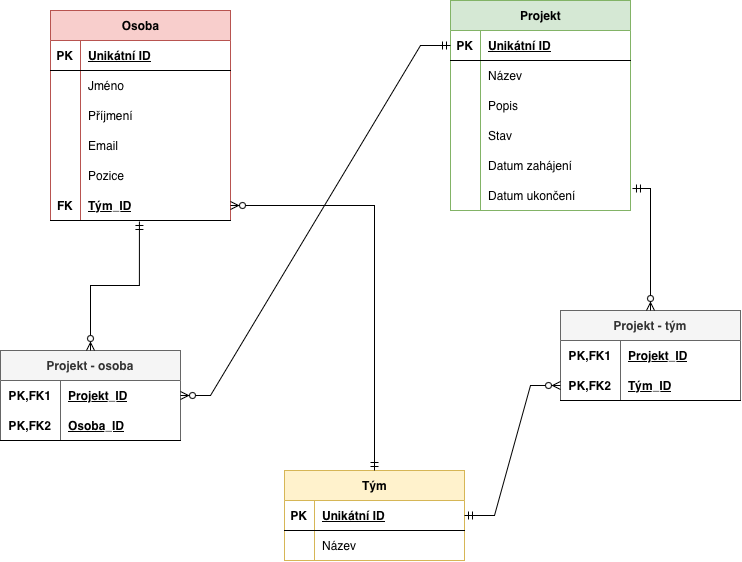

The diagram above was exported from draw.io. Its source (the exported page's mxGraphModel, read from the mxfile embedded in the PNG):
<mxGraphModel dx="934" dy="652" grid="1" gridSize="10" guides="1" tooltips="1" connect="1" arrows="1" fold="1" page="1" pageScale="1" pageWidth="827" pageHeight="1169" math="0" shadow="0">
  <root>
    <mxCell id="0" />
    <mxCell id="1" parent="0" />
    <mxCell id="_98zXhT3ovy6b3D16MVu-31" parent="1" style="shape=table;startSize=30;container=1;collapsible=1;childLayout=tableLayout;fixedRows=1;rowLines=0;fontStyle=1;align=center;resizeLast=1;html=1;fillColor=#f8cecc;strokeColor=#b85450;" value="Osoba" vertex="1">
      <mxGeometry height="210" width="180" x="90" y="70" as="geometry" />
    </mxCell>
    <mxCell id="_98zXhT3ovy6b3D16MVu-32" parent="_98zXhT3ovy6b3D16MVu-31" style="shape=tableRow;horizontal=0;startSize=0;swimlaneHead=0;swimlaneBody=0;fillColor=none;collapsible=0;dropTarget=0;points=[[0,0.5],[1,0.5]];portConstraint=eastwest;top=0;left=0;right=0;bottom=1;" value="" vertex="1">
      <mxGeometry height="30" width="180" y="30" as="geometry" />
    </mxCell>
    <mxCell id="_98zXhT3ovy6b3D16MVu-33" parent="_98zXhT3ovy6b3D16MVu-32" style="shape=partialRectangle;connectable=0;fillColor=none;top=0;left=0;bottom=0;right=0;fontStyle=1;overflow=hidden;whiteSpace=wrap;html=1;" value="PK" vertex="1">
      <mxGeometry height="30" width="30" as="geometry">
        <mxRectangle height="30" width="30" as="alternateBounds" />
      </mxGeometry>
    </mxCell>
    <mxCell id="_98zXhT3ovy6b3D16MVu-34" parent="_98zXhT3ovy6b3D16MVu-32" style="shape=partialRectangle;connectable=0;fillColor=none;top=0;left=0;bottom=0;right=0;align=left;spacingLeft=6;fontStyle=5;overflow=hidden;whiteSpace=wrap;html=1;" value="Unikátní ID" vertex="1">
      <mxGeometry height="30" width="150" x="30" as="geometry">
        <mxRectangle height="30" width="150" as="alternateBounds" />
      </mxGeometry>
    </mxCell>
    <mxCell id="_98zXhT3ovy6b3D16MVu-35" parent="_98zXhT3ovy6b3D16MVu-31" style="shape=tableRow;horizontal=0;startSize=0;swimlaneHead=0;swimlaneBody=0;fillColor=none;collapsible=0;dropTarget=0;points=[[0,0.5],[1,0.5]];portConstraint=eastwest;top=0;left=0;right=0;bottom=0;" value="" vertex="1">
      <mxGeometry height="30" width="180" y="60" as="geometry" />
    </mxCell>
    <mxCell id="_98zXhT3ovy6b3D16MVu-36" parent="_98zXhT3ovy6b3D16MVu-35" style="shape=partialRectangle;connectable=0;fillColor=none;top=0;left=0;bottom=0;right=0;editable=1;overflow=hidden;whiteSpace=wrap;html=1;" value="" vertex="1">
      <mxGeometry height="30" width="30" as="geometry">
        <mxRectangle height="30" width="30" as="alternateBounds" />
      </mxGeometry>
    </mxCell>
    <mxCell id="_98zXhT3ovy6b3D16MVu-37" parent="_98zXhT3ovy6b3D16MVu-35" style="shape=partialRectangle;connectable=0;fillColor=none;top=0;left=0;bottom=0;right=0;align=left;spacingLeft=6;overflow=hidden;whiteSpace=wrap;html=1;" value="Jméno" vertex="1">
      <mxGeometry height="30" width="150" x="30" as="geometry">
        <mxRectangle height="30" width="150" as="alternateBounds" />
      </mxGeometry>
    </mxCell>
    <mxCell id="_98zXhT3ovy6b3D16MVu-38" parent="_98zXhT3ovy6b3D16MVu-31" style="shape=tableRow;horizontal=0;startSize=0;swimlaneHead=0;swimlaneBody=0;fillColor=none;collapsible=0;dropTarget=0;points=[[0,0.5],[1,0.5]];portConstraint=eastwest;top=0;left=0;right=0;bottom=0;" value="" vertex="1">
      <mxGeometry height="30" width="180" y="90" as="geometry" />
    </mxCell>
    <mxCell id="_98zXhT3ovy6b3D16MVu-39" parent="_98zXhT3ovy6b3D16MVu-38" style="shape=partialRectangle;connectable=0;fillColor=none;top=0;left=0;bottom=0;right=0;editable=1;overflow=hidden;whiteSpace=wrap;html=1;" value="" vertex="1">
      <mxGeometry height="30" width="30" as="geometry">
        <mxRectangle height="30" width="30" as="alternateBounds" />
      </mxGeometry>
    </mxCell>
    <mxCell id="_98zXhT3ovy6b3D16MVu-40" parent="_98zXhT3ovy6b3D16MVu-38" style="shape=partialRectangle;connectable=0;fillColor=none;top=0;left=0;bottom=0;right=0;align=left;spacingLeft=6;overflow=hidden;whiteSpace=wrap;html=1;" value="Příjmení" vertex="1">
      <mxGeometry height="30" width="150" x="30" as="geometry">
        <mxRectangle height="30" width="150" as="alternateBounds" />
      </mxGeometry>
    </mxCell>
    <mxCell id="_98zXhT3ovy6b3D16MVu-41" parent="_98zXhT3ovy6b3D16MVu-31" style="shape=tableRow;horizontal=0;startSize=0;swimlaneHead=0;swimlaneBody=0;fillColor=none;collapsible=0;dropTarget=0;points=[[0,0.5],[1,0.5]];portConstraint=eastwest;top=0;left=0;right=0;bottom=0;" value="" vertex="1">
      <mxGeometry height="30" width="180" y="120" as="geometry" />
    </mxCell>
    <mxCell id="_98zXhT3ovy6b3D16MVu-42" parent="_98zXhT3ovy6b3D16MVu-41" style="shape=partialRectangle;connectable=0;fillColor=none;top=0;left=0;bottom=0;right=0;editable=1;overflow=hidden;whiteSpace=wrap;html=1;" value="" vertex="1">
      <mxGeometry height="30" width="30" as="geometry">
        <mxRectangle height="30" width="30" as="alternateBounds" />
      </mxGeometry>
    </mxCell>
    <mxCell id="_98zXhT3ovy6b3D16MVu-43" parent="_98zXhT3ovy6b3D16MVu-41" style="shape=partialRectangle;connectable=0;fillColor=none;top=0;left=0;bottom=0;right=0;align=left;spacingLeft=6;overflow=hidden;whiteSpace=wrap;html=1;" value="Email" vertex="1">
      <mxGeometry height="30" width="150" x="30" as="geometry">
        <mxRectangle height="30" width="150" as="alternateBounds" />
      </mxGeometry>
    </mxCell>
    <mxCell id="_98zXhT3ovy6b3D16MVu-44" parent="_98zXhT3ovy6b3D16MVu-31" style="shape=tableRow;horizontal=0;startSize=0;swimlaneHead=0;swimlaneBody=0;fillColor=none;collapsible=0;dropTarget=0;points=[[0,0.5],[1,0.5]];portConstraint=eastwest;top=0;left=0;right=0;bottom=0;" value="" vertex="1">
      <mxGeometry height="30" width="180" y="150" as="geometry" />
    </mxCell>
    <mxCell id="_98zXhT3ovy6b3D16MVu-45" parent="_98zXhT3ovy6b3D16MVu-44" style="shape=partialRectangle;connectable=0;fillColor=none;top=0;left=0;bottom=0;right=0;editable=1;overflow=hidden;whiteSpace=wrap;html=1;" value="" vertex="1">
      <mxGeometry height="30" width="30" as="geometry">
        <mxRectangle height="30" width="30" as="alternateBounds" />
      </mxGeometry>
    </mxCell>
    <mxCell id="_98zXhT3ovy6b3D16MVu-46" parent="_98zXhT3ovy6b3D16MVu-44" style="shape=partialRectangle;connectable=0;fillColor=none;top=0;left=0;bottom=0;right=0;align=left;spacingLeft=6;overflow=hidden;whiteSpace=wrap;html=1;" value="Pozice" vertex="1">
      <mxGeometry height="30" width="150" x="30" as="geometry">
        <mxRectangle height="30" width="150" as="alternateBounds" />
      </mxGeometry>
    </mxCell>
    <mxCell id="_98zXhT3ovy6b3D16MVu-110" parent="_98zXhT3ovy6b3D16MVu-31" style="shape=tableRow;horizontal=0;startSize=0;swimlaneHead=0;swimlaneBody=0;fillColor=none;collapsible=0;dropTarget=0;points=[[0,0.5],[1,0.5]];portConstraint=eastwest;top=0;left=0;right=0;bottom=1;" value="" vertex="1">
      <mxGeometry height="30" width="180" y="180" as="geometry" />
    </mxCell>
    <mxCell id="_98zXhT3ovy6b3D16MVu-111" parent="_98zXhT3ovy6b3D16MVu-110" style="shape=partialRectangle;connectable=0;fillColor=none;top=0;left=0;bottom=0;right=0;fontStyle=1;overflow=hidden;whiteSpace=wrap;html=1;" value="FK" vertex="1">
      <mxGeometry height="30" width="30" as="geometry">
        <mxRectangle height="30" width="30" as="alternateBounds" />
      </mxGeometry>
    </mxCell>
    <mxCell id="_98zXhT3ovy6b3D16MVu-112" parent="_98zXhT3ovy6b3D16MVu-110" style="shape=partialRectangle;connectable=0;fillColor=none;top=0;left=0;bottom=0;right=0;align=left;spacingLeft=6;fontStyle=5;overflow=hidden;whiteSpace=wrap;html=1;" value="Tým_ID" vertex="1">
      <mxGeometry height="30" width="150" x="30" as="geometry">
        <mxRectangle height="30" width="150" as="alternateBounds" />
      </mxGeometry>
    </mxCell>
    <mxCell id="_98zXhT3ovy6b3D16MVu-53" parent="1" style="shape=table;startSize=30;container=1;collapsible=1;childLayout=tableLayout;fixedRows=1;rowLines=0;fontStyle=1;align=center;resizeLast=1;html=1;fillColor=#d5e8d4;strokeColor=#82b366;" value="Projekt" vertex="1">
      <mxGeometry height="210" width="180" x="490" y="60" as="geometry" />
    </mxCell>
    <mxCell id="_98zXhT3ovy6b3D16MVu-54" parent="_98zXhT3ovy6b3D16MVu-53" style="shape=tableRow;horizontal=0;startSize=0;swimlaneHead=0;swimlaneBody=0;fillColor=none;collapsible=0;dropTarget=0;points=[[0,0.5],[1,0.5]];portConstraint=eastwest;top=0;left=0;right=0;bottom=1;" value="" vertex="1">
      <mxGeometry height="30" width="180" y="30" as="geometry" />
    </mxCell>
    <mxCell id="_98zXhT3ovy6b3D16MVu-55" parent="_98zXhT3ovy6b3D16MVu-54" style="shape=partialRectangle;connectable=0;fillColor=none;top=0;left=0;bottom=0;right=0;fontStyle=1;overflow=hidden;whiteSpace=wrap;html=1;" value="PK" vertex="1">
      <mxGeometry height="30" width="30" as="geometry">
        <mxRectangle height="30" width="30" as="alternateBounds" />
      </mxGeometry>
    </mxCell>
    <mxCell id="_98zXhT3ovy6b3D16MVu-56" parent="_98zXhT3ovy6b3D16MVu-54" style="shape=partialRectangle;connectable=0;fillColor=none;top=0;left=0;bottom=0;right=0;align=left;spacingLeft=6;fontStyle=5;overflow=hidden;whiteSpace=wrap;html=1;" value="Unikátní ID" vertex="1">
      <mxGeometry height="30" width="150" x="30" as="geometry">
        <mxRectangle height="30" width="150" as="alternateBounds" />
      </mxGeometry>
    </mxCell>
    <mxCell id="_98zXhT3ovy6b3D16MVu-57" parent="_98zXhT3ovy6b3D16MVu-53" style="shape=tableRow;horizontal=0;startSize=0;swimlaneHead=0;swimlaneBody=0;fillColor=none;collapsible=0;dropTarget=0;points=[[0,0.5],[1,0.5]];portConstraint=eastwest;top=0;left=0;right=0;bottom=0;" value="" vertex="1">
      <mxGeometry height="30" width="180" y="60" as="geometry" />
    </mxCell>
    <mxCell id="_98zXhT3ovy6b3D16MVu-58" parent="_98zXhT3ovy6b3D16MVu-57" style="shape=partialRectangle;connectable=0;fillColor=none;top=0;left=0;bottom=0;right=0;editable=1;overflow=hidden;whiteSpace=wrap;html=1;" value="" vertex="1">
      <mxGeometry height="30" width="30" as="geometry">
        <mxRectangle height="30" width="30" as="alternateBounds" />
      </mxGeometry>
    </mxCell>
    <mxCell id="_98zXhT3ovy6b3D16MVu-59" parent="_98zXhT3ovy6b3D16MVu-57" style="shape=partialRectangle;connectable=0;fillColor=none;top=0;left=0;bottom=0;right=0;align=left;spacingLeft=6;overflow=hidden;whiteSpace=wrap;html=1;" value="Název" vertex="1">
      <mxGeometry height="30" width="150" x="30" as="geometry">
        <mxRectangle height="30" width="150" as="alternateBounds" />
      </mxGeometry>
    </mxCell>
    <mxCell id="_98zXhT3ovy6b3D16MVu-60" parent="_98zXhT3ovy6b3D16MVu-53" style="shape=tableRow;horizontal=0;startSize=0;swimlaneHead=0;swimlaneBody=0;fillColor=none;collapsible=0;dropTarget=0;points=[[0,0.5],[1,0.5]];portConstraint=eastwest;top=0;left=0;right=0;bottom=0;" value="" vertex="1">
      <mxGeometry height="30" width="180" y="90" as="geometry" />
    </mxCell>
    <mxCell id="_98zXhT3ovy6b3D16MVu-61" parent="_98zXhT3ovy6b3D16MVu-60" style="shape=partialRectangle;connectable=0;fillColor=none;top=0;left=0;bottom=0;right=0;editable=1;overflow=hidden;whiteSpace=wrap;html=1;" value="" vertex="1">
      <mxGeometry height="30" width="30" as="geometry">
        <mxRectangle height="30" width="30" as="alternateBounds" />
      </mxGeometry>
    </mxCell>
    <mxCell id="_98zXhT3ovy6b3D16MVu-62" parent="_98zXhT3ovy6b3D16MVu-60" style="shape=partialRectangle;connectable=0;fillColor=none;top=0;left=0;bottom=0;right=0;align=left;spacingLeft=6;overflow=hidden;whiteSpace=wrap;html=1;" value="Popis" vertex="1">
      <mxGeometry height="30" width="150" x="30" as="geometry">
        <mxRectangle height="30" width="150" as="alternateBounds" />
      </mxGeometry>
    </mxCell>
    <mxCell id="_98zXhT3ovy6b3D16MVu-63" parent="_98zXhT3ovy6b3D16MVu-53" style="shape=tableRow;horizontal=0;startSize=0;swimlaneHead=0;swimlaneBody=0;fillColor=none;collapsible=0;dropTarget=0;points=[[0,0.5],[1,0.5]];portConstraint=eastwest;top=0;left=0;right=0;bottom=0;" value="" vertex="1">
      <mxGeometry height="30" width="180" y="120" as="geometry" />
    </mxCell>
    <mxCell id="_98zXhT3ovy6b3D16MVu-64" parent="_98zXhT3ovy6b3D16MVu-63" style="shape=partialRectangle;connectable=0;fillColor=none;top=0;left=0;bottom=0;right=0;editable=1;overflow=hidden;whiteSpace=wrap;html=1;" value="" vertex="1">
      <mxGeometry height="30" width="30" as="geometry">
        <mxRectangle height="30" width="30" as="alternateBounds" />
      </mxGeometry>
    </mxCell>
    <mxCell id="_98zXhT3ovy6b3D16MVu-65" parent="_98zXhT3ovy6b3D16MVu-63" style="shape=partialRectangle;connectable=0;fillColor=none;top=0;left=0;bottom=0;right=0;align=left;spacingLeft=6;overflow=hidden;whiteSpace=wrap;html=1;" value="Stav" vertex="1">
      <mxGeometry height="30" width="150" x="30" as="geometry">
        <mxRectangle height="30" width="150" as="alternateBounds" />
      </mxGeometry>
    </mxCell>
    <mxCell id="_98zXhT3ovy6b3D16MVu-66" parent="_98zXhT3ovy6b3D16MVu-53" style="shape=tableRow;horizontal=0;startSize=0;swimlaneHead=0;swimlaneBody=0;fillColor=none;collapsible=0;dropTarget=0;points=[[0,0.5],[1,0.5]];portConstraint=eastwest;top=0;left=0;right=0;bottom=0;" value="" vertex="1">
      <mxGeometry height="30" width="180" y="150" as="geometry" />
    </mxCell>
    <mxCell id="_98zXhT3ovy6b3D16MVu-67" parent="_98zXhT3ovy6b3D16MVu-66" style="shape=partialRectangle;connectable=0;fillColor=none;top=0;left=0;bottom=0;right=0;editable=1;overflow=hidden;whiteSpace=wrap;html=1;" value="" vertex="1">
      <mxGeometry height="30" width="30" as="geometry">
        <mxRectangle height="30" width="30" as="alternateBounds" />
      </mxGeometry>
    </mxCell>
    <mxCell id="_98zXhT3ovy6b3D16MVu-68" parent="_98zXhT3ovy6b3D16MVu-66" style="shape=partialRectangle;connectable=0;fillColor=none;top=0;left=0;bottom=0;right=0;align=left;spacingLeft=6;overflow=hidden;whiteSpace=wrap;html=1;" value="Datum zahájení" vertex="1">
      <mxGeometry height="30" width="150" x="30" as="geometry">
        <mxRectangle height="30" width="150" as="alternateBounds" />
      </mxGeometry>
    </mxCell>
    <mxCell id="_98zXhT3ovy6b3D16MVu-85" parent="_98zXhT3ovy6b3D16MVu-53" style="shape=tableRow;horizontal=0;startSize=0;swimlaneHead=0;swimlaneBody=0;fillColor=none;collapsible=0;dropTarget=0;points=[[0,0.5],[1,0.5]];portConstraint=eastwest;top=0;left=0;right=0;bottom=0;" value="" vertex="1">
      <mxGeometry height="30" width="180" y="180" as="geometry" />
    </mxCell>
    <mxCell id="_98zXhT3ovy6b3D16MVu-86" parent="_98zXhT3ovy6b3D16MVu-85" style="shape=partialRectangle;connectable=0;fillColor=none;top=0;left=0;bottom=0;right=0;editable=1;overflow=hidden;whiteSpace=wrap;html=1;" value="" vertex="1">
      <mxGeometry height="30" width="30" as="geometry">
        <mxRectangle height="30" width="30" as="alternateBounds" />
      </mxGeometry>
    </mxCell>
    <mxCell id="_98zXhT3ovy6b3D16MVu-87" parent="_98zXhT3ovy6b3D16MVu-85" style="shape=partialRectangle;connectable=0;fillColor=none;top=0;left=0;bottom=0;right=0;align=left;spacingLeft=6;overflow=hidden;whiteSpace=wrap;html=1;" value="Datum ukončení" vertex="1">
      <mxGeometry height="30" width="150" x="30" as="geometry">
        <mxRectangle height="30" width="150" as="alternateBounds" />
      </mxGeometry>
    </mxCell>
    <mxCell id="_98zXhT3ovy6b3D16MVu-91" parent="1" style="shape=table;startSize=30;container=1;collapsible=1;childLayout=tableLayout;fixedRows=1;rowLines=0;fontStyle=1;align=center;resizeLast=1;html=1;fillColor=#fff2cc;strokeColor=#d6b656;" value="Tým" vertex="1">
      <mxGeometry height="90" width="180" x="324" y="530" as="geometry" />
    </mxCell>
    <mxCell id="_98zXhT3ovy6b3D16MVu-92" parent="_98zXhT3ovy6b3D16MVu-91" style="shape=tableRow;horizontal=0;startSize=0;swimlaneHead=0;swimlaneBody=0;fillColor=none;collapsible=0;dropTarget=0;points=[[0,0.5],[1,0.5]];portConstraint=eastwest;top=0;left=0;right=0;bottom=1;" value="" vertex="1">
      <mxGeometry height="30" width="180" y="30" as="geometry" />
    </mxCell>
    <mxCell id="_98zXhT3ovy6b3D16MVu-93" parent="_98zXhT3ovy6b3D16MVu-92" style="shape=partialRectangle;connectable=0;fillColor=none;top=0;left=0;bottom=0;right=0;fontStyle=1;overflow=hidden;whiteSpace=wrap;html=1;" value="PK" vertex="1">
      <mxGeometry height="30" width="30" as="geometry">
        <mxRectangle height="30" width="30" as="alternateBounds" />
      </mxGeometry>
    </mxCell>
    <mxCell id="_98zXhT3ovy6b3D16MVu-94" parent="_98zXhT3ovy6b3D16MVu-92" style="shape=partialRectangle;connectable=0;fillColor=none;top=0;left=0;bottom=0;right=0;align=left;spacingLeft=6;fontStyle=5;overflow=hidden;whiteSpace=wrap;html=1;" value="Unikátní ID" vertex="1">
      <mxGeometry height="30" width="150" x="30" as="geometry">
        <mxRectangle height="30" width="150" as="alternateBounds" />
      </mxGeometry>
    </mxCell>
    <mxCell id="_98zXhT3ovy6b3D16MVu-95" parent="_98zXhT3ovy6b3D16MVu-91" style="shape=tableRow;horizontal=0;startSize=0;swimlaneHead=0;swimlaneBody=0;fillColor=none;collapsible=0;dropTarget=0;points=[[0,0.5],[1,0.5]];portConstraint=eastwest;top=0;left=0;right=0;bottom=0;" value="" vertex="1">
      <mxGeometry height="30" width="180" y="60" as="geometry" />
    </mxCell>
    <mxCell id="_98zXhT3ovy6b3D16MVu-96" parent="_98zXhT3ovy6b3D16MVu-95" style="shape=partialRectangle;connectable=0;fillColor=none;top=0;left=0;bottom=0;right=0;editable=1;overflow=hidden;whiteSpace=wrap;html=1;" value="" vertex="1">
      <mxGeometry height="30" width="30" as="geometry">
        <mxRectangle height="30" width="30" as="alternateBounds" />
      </mxGeometry>
    </mxCell>
    <mxCell id="_98zXhT3ovy6b3D16MVu-97" parent="_98zXhT3ovy6b3D16MVu-95" style="shape=partialRectangle;connectable=0;fillColor=none;top=0;left=0;bottom=0;right=0;align=left;spacingLeft=6;overflow=hidden;whiteSpace=wrap;html=1;" value="Název" vertex="1">
      <mxGeometry height="30" width="150" x="30" as="geometry">
        <mxRectangle height="30" width="150" as="alternateBounds" />
      </mxGeometry>
    </mxCell>
    <mxCell id="_98zXhT3ovy6b3D16MVu-120" parent="1" style="shape=table;startSize=30;container=1;collapsible=1;childLayout=tableLayout;fixedRows=1;rowLines=0;fontStyle=1;align=center;resizeLast=1;html=1;whiteSpace=wrap;fillColor=#f5f5f5;fontColor=#333333;strokeColor=#666666;" value="Projekt - osoba" vertex="1">
      <mxGeometry height="90" width="180" x="40" y="410" as="geometry" />
    </mxCell>
    <mxCell id="_98zXhT3ovy6b3D16MVu-121" parent="_98zXhT3ovy6b3D16MVu-120" style="shape=tableRow;horizontal=0;startSize=0;swimlaneHead=0;swimlaneBody=0;fillColor=none;collapsible=0;dropTarget=0;points=[[0,0.5],[1,0.5]];portConstraint=eastwest;top=0;left=0;right=0;bottom=0;html=1;" value="" vertex="1">
      <mxGeometry height="30" width="180" y="30" as="geometry" />
    </mxCell>
    <mxCell id="_98zXhT3ovy6b3D16MVu-122" parent="_98zXhT3ovy6b3D16MVu-121" style="shape=partialRectangle;connectable=0;fillColor=none;top=0;left=0;bottom=0;right=0;fontStyle=1;overflow=hidden;html=1;whiteSpace=wrap;" value="PK,FK1" vertex="1">
      <mxGeometry height="30" width="60" as="geometry">
        <mxRectangle height="30" width="60" as="alternateBounds" />
      </mxGeometry>
    </mxCell>
    <mxCell id="_98zXhT3ovy6b3D16MVu-123" parent="_98zXhT3ovy6b3D16MVu-121" style="shape=partialRectangle;connectable=0;fillColor=none;top=0;left=0;bottom=0;right=0;align=left;spacingLeft=6;fontStyle=5;overflow=hidden;html=1;whiteSpace=wrap;" value="Projekt_ID" vertex="1">
      <mxGeometry height="30" width="120" x="60" as="geometry">
        <mxRectangle height="30" width="120" as="alternateBounds" />
      </mxGeometry>
    </mxCell>
    <mxCell id="_98zXhT3ovy6b3D16MVu-124" parent="_98zXhT3ovy6b3D16MVu-120" style="shape=tableRow;horizontal=0;startSize=0;swimlaneHead=0;swimlaneBody=0;fillColor=none;collapsible=0;dropTarget=0;points=[[0,0.5],[1,0.5]];portConstraint=eastwest;top=0;left=0;right=0;bottom=1;html=1;" value="" vertex="1">
      <mxGeometry height="30" width="180" y="60" as="geometry" />
    </mxCell>
    <mxCell id="_98zXhT3ovy6b3D16MVu-125" parent="_98zXhT3ovy6b3D16MVu-124" style="shape=partialRectangle;connectable=0;fillColor=none;top=0;left=0;bottom=0;right=0;fontStyle=1;overflow=hidden;html=1;whiteSpace=wrap;" value="PK,FK2" vertex="1">
      <mxGeometry height="30" width="60" as="geometry">
        <mxRectangle height="30" width="60" as="alternateBounds" />
      </mxGeometry>
    </mxCell>
    <mxCell id="_98zXhT3ovy6b3D16MVu-126" parent="_98zXhT3ovy6b3D16MVu-124" style="shape=partialRectangle;connectable=0;fillColor=none;top=0;left=0;bottom=0;right=0;align=left;spacingLeft=6;fontStyle=5;overflow=hidden;html=1;whiteSpace=wrap;" value="Osoba_ID" vertex="1">
      <mxGeometry height="30" width="120" x="60" as="geometry">
        <mxRectangle height="30" width="120" as="alternateBounds" />
      </mxGeometry>
    </mxCell>
    <mxCell id="_98zXhT3ovy6b3D16MVu-133" parent="1" style="shape=table;startSize=30;container=1;collapsible=1;childLayout=tableLayout;fixedRows=1;rowLines=0;fontStyle=1;align=center;resizeLast=1;html=1;whiteSpace=wrap;fillColor=#f5f5f5;fontColor=#333333;strokeColor=#666666;" value="Projekt - tým" vertex="1">
      <mxGeometry height="90" width="180" x="600" y="370" as="geometry" />
    </mxCell>
    <mxCell id="_98zXhT3ovy6b3D16MVu-134" parent="_98zXhT3ovy6b3D16MVu-133" style="shape=tableRow;horizontal=0;startSize=0;swimlaneHead=0;swimlaneBody=0;fillColor=none;collapsible=0;dropTarget=0;points=[[0,0.5],[1,0.5]];portConstraint=eastwest;top=0;left=0;right=0;bottom=0;html=1;" value="" vertex="1">
      <mxGeometry height="30" width="180" y="30" as="geometry" />
    </mxCell>
    <mxCell id="_98zXhT3ovy6b3D16MVu-135" parent="_98zXhT3ovy6b3D16MVu-134" style="shape=partialRectangle;connectable=0;fillColor=none;top=0;left=0;bottom=0;right=0;fontStyle=1;overflow=hidden;html=1;whiteSpace=wrap;" value="PK,FK1" vertex="1">
      <mxGeometry height="30" width="60" as="geometry">
        <mxRectangle height="30" width="60" as="alternateBounds" />
      </mxGeometry>
    </mxCell>
    <mxCell id="_98zXhT3ovy6b3D16MVu-136" parent="_98zXhT3ovy6b3D16MVu-134" style="shape=partialRectangle;connectable=0;fillColor=none;top=0;left=0;bottom=0;right=0;align=left;spacingLeft=6;fontStyle=5;overflow=hidden;html=1;whiteSpace=wrap;" value="Projekt_ID" vertex="1">
      <mxGeometry height="30" width="120" x="60" as="geometry">
        <mxRectangle height="30" width="120" as="alternateBounds" />
      </mxGeometry>
    </mxCell>
    <mxCell id="_98zXhT3ovy6b3D16MVu-137" parent="_98zXhT3ovy6b3D16MVu-133" style="shape=tableRow;horizontal=0;startSize=0;swimlaneHead=0;swimlaneBody=0;fillColor=none;collapsible=0;dropTarget=0;points=[[0,0.5],[1,0.5]];portConstraint=eastwest;top=0;left=0;right=0;bottom=1;html=1;" value="" vertex="1">
      <mxGeometry height="30" width="180" y="60" as="geometry" />
    </mxCell>
    <mxCell id="_98zXhT3ovy6b3D16MVu-138" parent="_98zXhT3ovy6b3D16MVu-137" style="shape=partialRectangle;connectable=0;fillColor=none;top=0;left=0;bottom=0;right=0;fontStyle=1;overflow=hidden;html=1;whiteSpace=wrap;" value="PK,FK2" vertex="1">
      <mxGeometry height="30" width="60" as="geometry">
        <mxRectangle height="30" width="60" as="alternateBounds" />
      </mxGeometry>
    </mxCell>
    <mxCell id="_98zXhT3ovy6b3D16MVu-139" parent="_98zXhT3ovy6b3D16MVu-137" style="shape=partialRectangle;connectable=0;fillColor=none;top=0;left=0;bottom=0;right=0;align=left;spacingLeft=6;fontStyle=5;overflow=hidden;html=1;whiteSpace=wrap;" value="Tým_ID" vertex="1">
      <mxGeometry height="30" width="120" x="60" as="geometry">
        <mxRectangle height="30" width="120" as="alternateBounds" />
      </mxGeometry>
    </mxCell>
    <mxCell id="_98zXhT3ovy6b3D16MVu-140" edge="1" parent="1" source="_98zXhT3ovy6b3D16MVu-110" style="edgeStyle=orthogonalEdgeStyle;fontSize=12;html=1;endArrow=ERzeroToMany;rounded=0;defaultLabelBackgroundColor=page;labelPadding=0 4;exitX=0.494;exitY=1.033;exitDx=0;exitDy=0;exitPerimeter=0;endFill=0;startArrow=ERmandOne;startFill=0;" value="">
      <mxGeometry height="100" relative="1" width="100" x="0.3265" as="geometry">
        <mxPoint x="160" y="320" as="sourcePoint" />
        <mxPoint x="130" y="410" as="targetPoint" />
      </mxGeometry>
    </mxCell>
    <mxCell id="_98zXhT3ovy6b3D16MVu-141" edge="1" parent="1" source="_98zXhT3ovy6b3D16MVu-54" style="edgeStyle=entityRelationEdgeStyle;fontSize=12;html=1;endArrow=ERzeroToMany;endFill=1;rounded=0;defaultLabelBackgroundColor=page;labelPadding=0 4;entryX=1;entryY=0.5;entryDx=0;entryDy=0;exitX=0;exitY=0.5;exitDx=0;exitDy=0;startArrow=ERmandOne;startFill=0;" target="_98zXhT3ovy6b3D16MVu-121" value="">
      <mxGeometry height="100" relative="1" width="100" x="-0.0004" as="geometry">
        <mxPoint x="360" y="390" as="sourcePoint" />
        <mxPoint x="460" y="290" as="targetPoint" />
      </mxGeometry>
    </mxCell>
    <mxCell id="_98zXhT3ovy6b3D16MVu-142" edge="1" parent="1" source="_98zXhT3ovy6b3D16MVu-85" style="edgeStyle=orthogonalEdgeStyle;fontSize=12;html=1;endArrow=ERzeroToMany;endFill=1;rounded=0;defaultLabelBackgroundColor=page;labelPadding=0 4;entryX=0.5;entryY=0;entryDx=0;entryDy=0;exitX=1.011;exitY=0.267;exitDx=0;exitDy=0;exitPerimeter=0;startArrow=ERmandOne;startFill=0;" target="_98zXhT3ovy6b3D16MVu-133" value="">
      <mxGeometry height="100" relative="1" width="100" x="-0.0001" as="geometry">
        <mxPoint x="450" y="420" as="sourcePoint" />
        <mxPoint x="550" y="320" as="targetPoint" />
      </mxGeometry>
    </mxCell>
    <mxCell id="_98zXhT3ovy6b3D16MVu-143" edge="1" parent="1" source="_98zXhT3ovy6b3D16MVu-92" style="edgeStyle=entityRelationEdgeStyle;fontSize=12;html=1;endArrow=ERzeroToMany;endFill=1;rounded=0;defaultLabelBackgroundColor=page;labelPadding=0 4;exitX=1;exitY=0.5;exitDx=0;exitDy=0;entryX=0;entryY=0.5;entryDx=0;entryDy=0;startArrow=ERmandOne;startFill=0;" target="_98zXhT3ovy6b3D16MVu-137" value="">
      <mxGeometry height="100" relative="1" width="100" x="-0.0046" as="geometry">
        <mxPoint x="520" y="585" as="sourcePoint" />
        <mxPoint x="620" y="485" as="targetPoint" />
      </mxGeometry>
    </mxCell>
    <mxCell id="_98zXhT3ovy6b3D16MVu-144" edge="1" parent="1" source="_98zXhT3ovy6b3D16MVu-91" style="edgeStyle=orthogonalEdgeStyle;fontSize=12;html=1;endArrow=ERzeroToMany;endFill=1;rounded=0;defaultLabelBackgroundColor=page;labelPadding=0 4;entryX=1;entryY=0.5;entryDx=0;entryDy=0;exitX=0.5;exitY=0;exitDx=0;exitDy=0;startArrow=ERmandOne;startFill=0;" target="_98zXhT3ovy6b3D16MVu-110" value="">
      <mxGeometry height="100" relative="1" width="100" x="0.1491" as="geometry">
        <mxPoint x="360" y="390" as="sourcePoint" />
        <mxPoint x="460" y="290" as="targetPoint" />
      </mxGeometry>
    </mxCell>
  </root>
</mxGraphModel>